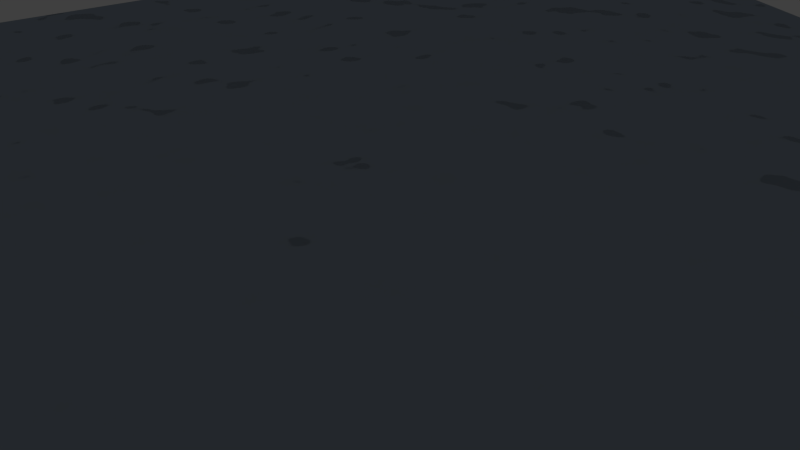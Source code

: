 # Source: sl-water.blend  (saved by Blender 2.76.0; exported with 4.5.12 LTS)
import bpy
from mathutils import Matrix  # noqa: F401  (used for matrix-valued properties, if any)

bpy.ops.wm.read_factory_settings(use_empty=True)
scene = bpy.context.scene
scene.name = 'Scene'

# ---- collections
col_collection_1 = bpy.data.collections.new('Collection 1'); scene.collection.children.link(col_collection_1)

# ---- materials (node trees are filled in below, after node groups)
mat_material = bpy.data.materials.new('Material')
mat_material.alpha_threshold = 0.0
mat_material.preview_render_type = 'CUBE'
mat_material.roughness = 0.5
mat_material.line_color = (0.0, 0.0, 0.0, 1.0)
mat_material_001 = bpy.data.materials.new('Material.001')
mat_material_001.alpha_threshold = 0.0
mat_material_001.roughness = 0.5

# ---- material node trees
mat_material.use_nodes = True; mat_material.node_tree.nodes.clear()
_N = mat_material.node_tree.nodes; _L = mat_material.node_tree.links
n0 = _N.new('ShaderNodeTexCoord'); n0.name = 'Texture Coordinate'; n0.location = (-80, 100)
n1 = _N.new('ShaderNodeTexNoise'); n1.name = 'Noise Texture'; n1.location = (243, 95)
n1.inputs[2].default_value = 12.0
n1.inputs[3].default_value = 1.2
n2 = _N.new('ShaderNodeOutputMaterial'); n2.name = 'Material Output'; n2.location = (601, 286)
n3 = _N.new('ShaderNodeBsdfAnisotropic'); n3.name = 'Glossy BSDF'; n3.location = (271, 342)
n3.distribution = 'GGX'
n3.inputs[0].default_value = (0.3331, 0.4016, 0.4869, 1.0)
n3.inputs[1].default_value = 0.1
n4 = _N.new('ShaderNodeDisplacement'); n4.name = 'Displacement'; n4.location = (0, 0)
n4.inputs[1].default_value = 0.0
n4.inputs[2].default_value = 0.1
_L.new(n0.outputs[3], n1.inputs[0])
_L.new(n3.outputs[0], n2.inputs[0])
_L.new(n1.outputs[0], n4.inputs[0])
_L.new(n4.outputs[0], n2.inputs[2])
n2.is_active_output = True
mat_material_001.use_nodes = True; mat_material_001.node_tree.nodes.clear()
_N = mat_material_001.node_tree.nodes; _L = mat_material_001.node_tree.links
n0 = _N.new('ShaderNodeOutputMaterial'); n0.name = 'Material Output'; n0.location = (300, 300)
n1 = _N.new('ShaderNodeBsdfTransparent'); n1.name = 'Transparent BSDF'; n1.location = (10, 300)
_L.new(n1.outputs[0], n0.inputs[0])
n0.is_active_output = True

# ---- world
world_world = bpy.data.worlds.new('World'); scene.world = world_world
world_world.color = (0.05088, 0.05088, 0.05088)
world_world.use_sun_shadow = False
world_world.sun_shadow_jitter_overblur = 0.0
world_world.cycles.sampling_method = 'MANUAL'
world_world.cycles.sample_map_resolution = 256

# ---- cameras
cam_camera = bpy.data.cameras.new('Camera')
cam_camera.clip_end = 100.0
cam_camera.lens = 35.0
cam_camera.sensor_width = 32.0
cam_camera.sensor_height = 18.0
cam_camera.display_size = 2.0
cam_camera.dof.focus_distance = 0.0

# ---- lights
light_sun = bpy.data.lights.new('Sun', 'SUN')
light_sun.transmission_factor = 0.0
light_sun.angle = 0.1993
light_sun.energy = 1.0
light_sun.shadow_buffer_clip_start = 0.5
light_sun.shadow_soft_size = 0.1
light_sun.shadow_cascade_max_distance = 1000.0
light_sun.cycles.use_multiple_importance_sampling = False

# ---- meshes
me_cube = bpy.data.meshes.new('Cube')
me_cube.from_pydata([(1.0, 1.0, 1.0), (1.0, -1.0, 1.0), (-1.0, -1.0, 1.0), (-1.0, 1.0, 1.0)], [], [(0, 3, 2, 1)])
me_cube.polygons.foreach_set('use_smooth', [True] * 1)
_uv = me_cube.uv_layers.new(name='UVMap')
_uv.uv.foreach_set('vector', [0.9999, 0.9999, 0.9999, 9.998e-05, 9.998e-05, 0.0001005, 0.0001005, 0.9999])
me_cube.materials.append(mat_material)
me_cube.materials.append(mat_material_001)
me_cube.use_remesh_preserve_volume = False
me_cube.use_remesh_preserve_attributes = False
me_cube.use_mirror_vertex_groups = False
me_cube.update()

# ---- objects
ob_camera = bpy.data.objects.new('Camera', cam_camera)
ob_sun = bpy.data.objects.new('Sun', light_sun)
ob_cube = bpy.data.objects.new('Cube', me_cube)

# ---- transforms, parenting, visibility, modifiers, constraints
ob_camera.location = (5.36, 11.72, 11.53)
ob_camera.rotation_euler = (0.9833, 0.007326, 2.672)
ob_camera.lineart.crease_threshold = 0.0
ob_sun.location = (-5.121, -10.8, 16.58)
ob_sun.rotation_euler = (0.4976, -0.8026, 3.446)
ob_sun.lineart.crease_threshold = 0.0
ob_cube.location = (0.0, 0.0, -3.158)
ob_cube.scale = (18.09, -18.09, 4.651)
ob_cube.lock_rotations_4d = False
ob_cube.empty_display_type = 'ARROWS'
ob_cube.lineart.crease_threshold = 0.0

# ---- collection membership
col_collection_1.objects.link(ob_camera)
col_collection_1.objects.link(ob_sun)
col_collection_1.objects.link(ob_cube)

# ---- scene / render settings (as saved in the file)
scene.camera = ob_camera
scene.frame_start = 1; scene.frame_end = 250; scene.frame_set(1)
scene.render.engine = 'CYCLES'
scene.render.resolution_percentage = 50
scene.render.dither_intensity = 0.0
scene.cycles.use_denoising = False
scene.cycles.samples = 10
scene.cycles.sampling_pattern = 'TABULATED_SOBOL'
scene.cycles.light_sampling_threshold = 0.0
scene.cycles.use_adaptive_sampling = False
scene.cycles.use_light_tree = False
scene.cycles.caustics_reflective = False
scene.cycles.caustics_refractive = False
scene.cycles.blur_glossy = 0.0
scene.cycles.max_bounces = 8
scene.cycles.diffuse_bounces = 0
scene.cycles.glossy_bounces = 1
scene.cycles.transmission_bounces = 2
scene.cycles.pixel_filter_type = 'GAUSSIAN'
scene.cycles.sample_clamp_indirect = 0.0
scene.view_settings.view_transform = 'Standard'
bpy.context.view_layer.update()
